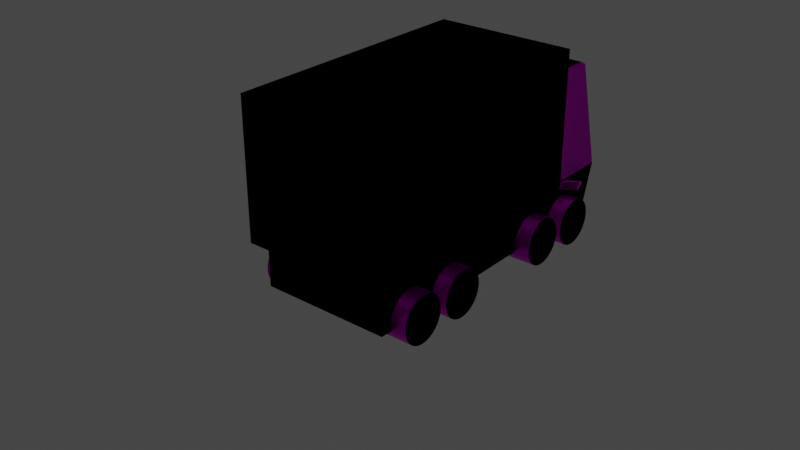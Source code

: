 # Source: truck.blend  (saved by Blender 4.0.36; exported with 4.5.12 LTS)
import bpy
from mathutils import Matrix  # noqa: F401  (used for matrix-valued properties, if any)

bpy.ops.wm.read_factory_settings(use_empty=True)
scene = bpy.context.scene
scene.name = 'Scene'

# ---- collections
col_collection = bpy.data.collections.new('Collection'); scene.collection.children.link(col_collection)

# ---- images (referenced by path relative to the original .blend; pixels are not part of the script)
import os
ASSET_DIR = os.environ.get("B2B_ASSET_DIR", "")  # directory of the original .blend (textures are referenced by path, not embedded)
HERE = os.path.dirname(os.path.abspath(__file__))  # packed textures are extracted next to this script under _unpacked/

def load_image(name, relpath, width, height, colorspace="sRGB"):
    """Load a texture the original file referenced (path relative to the .blend, or extracted next to this script)."""
    p = next((c for c in (os.path.join(HERE, relpath), os.path.join(ASSET_DIR, relpath)) if relpath and os.path.exists(c)), "")
    if p:
        img = bpy.data.images.load(p, check_existing=True)
        img.name = name
    else:  # same state as the original file: an image datablock whose file is absent (Cycles renders it pink)
        img = bpy.data.images.new(name, width, height)
        img.source = "FILE"
        img.filepath = "//" + (relpath or name)
    img.colorspace_settings.name = colorspace
    return img
img_imphenziapalette01_png = load_image('ImphenziaPalette01.png', 'ImphenziaPalette01.png', 1024, 1024, 'sRGB')

# ---- materials (node trees are filled in below, after node groups)
mat_material = bpy.data.materials.new('Material')
mat_material.alpha_threshold = 0.0
mat_material.use_transparent_shadow = False
mat_material.roughness = 0.5
mat_material.line_color = (0.0, 0.0, 0.0, 1.0)

# ---- material node trees
mat_material.use_nodes = True; mat_material.node_tree.nodes.clear()
_N = mat_material.node_tree.nodes; _L = mat_material.node_tree.links
n0 = _N.new('ShaderNodeOutputMaterial'); n0.name = 'Material Output'; n0.location = (300, 300)
n1 = _N.new('ShaderNodeBsdfPrincipled'); n1.name = 'Principled BSDF'; n1.location = (10, 300)
n1.distribution = 'GGX'
n1.subsurface_method = 'RANDOM_WALK_SKIN'
n1.inputs[1].default_value = 1.0
n1.inputs[2].default_value = 0.2849
n1.inputs[3].default_value = 1.45
n1.inputs[27].default_value = (0.0, 0.0, 0.0, 1.0)
n1.inputs[28].default_value = 1.0
n2 = _N.new('ShaderNodeTexImage'); n2.name = 'Image Texture'; n2.location = (-300, -13)
n2.image = img_imphenziapalette01_png
_L.new(n1.outputs[0], n0.inputs[0])
_L.new(n2.outputs[0], n1.inputs[0])
n0.is_active_output = True

# ---- world
world_world = bpy.data.worlds.new('World'); scene.world = world_world
world_world.use_nodes = True; world_world.node_tree.nodes.clear()
_N = world_world.node_tree.nodes; _L = world_world.node_tree.links
n0 = _N.new('ShaderNodeOutputWorld'); n0.name = 'World Output'; n0.location = (300, 300)
n1 = _N.new('ShaderNodeBackground'); n1.name = 'Background'; n1.location = (10, 300)
n1.inputs[0].default_value = (0.05088, 0.05088, 0.05088, 1.0)
_L.new(n1.outputs[0], n0.inputs[0])
n0.is_active_output = True
world_world.color = (0.05088, 0.05088, 0.05088)
world_world.use_sun_shadow = False
world_world.sun_shadow_jitter_overblur = 0.0

# ---- meshes
me_cube = bpy.data.meshes.new('Cube')
me_cube.from_pydata([(0.0, 3.983, 1.0), (1.567, 3.983, 1.0), (1.567, -2.327, 1.0), (1.567, -2.327, -0.1262), (1.567, 3.635, -0.1262), (0.0, -2.327, 1.0), (0.0, -2.327, -0.1262), (0.0, 3.635, -0.1262), (1.567, 5.475, 1.0), (1.567, 5.127, -0.1262), (0.0, 5.475, 1.0), (0.0, 5.127, -0.1262), (1.358, 4.034, 3.526), (0.0, 4.034, 3.526), (0.0, 5.142, 3.526), (1.358, 5.142, 3.526), (0.0, 3.789, 1.0), (1.73, 3.789, 1.0), (1.73, -2.659, 1.0), (0.0, -2.659, 1.0), (1.73, 3.789, 4.303), (0.0, 3.789, 4.303), (1.73, -2.659, 4.303), (0.0, -2.659, 4.303), (1.455, 5.428, 0.8457), (1.466, 5.282, 0.3764), (1.016, 5.425, 0.8368), (1.026, 5.279, 0.3674), (1.455, 5.456, 0.8368), (1.466, 5.311, 0.3675), (1.016, 5.454, 0.8279), (1.026, 5.308, 0.3585), (1.459, 5.379, 0.6893), (1.463, 5.331, 0.5328), (1.019, 5.376, 0.6803), (1.023, 5.328, 0.5239), (1.459, 5.408, 0.6804), (1.463, 5.359, 0.524), (1.019, 5.405, 0.6714), (1.023, 5.357, 0.515), (0.7311, 5.409, 0.7861), (0.7311, 5.193, 0.08771), (0.0, 5.409, 0.7861), (0.0, 5.193, 0.08771), (0.7311, 5.409, 0.7861), (0.7311, 5.193, 0.08771), (0.0, 5.409, 0.7861), (0.0, 5.193, 0.08771), (0.7311, 5.431, 0.7794), (0.7311, 5.214, 0.0811), (0.0, 5.431, 0.7794), (0.0, 5.214, 0.0811), (0.7311, 5.378, 0.6863), (0.7311, 5.347, 0.5865), (0.7311, 5.317, 0.4868), (0.7311, 5.286, 0.387), (0.7311, 5.255, 0.2872), (0.7311, 5.224, 0.1875), (0.0, 5.378, 0.6863), (0.0, 5.347, 0.5865), (0.0, 5.317, 0.4868), (0.0, 5.286, 0.387), (0.0, 5.255, 0.2872), (0.0, 5.224, 0.1875), (0.7311, 5.378, 0.6863), (0.7311, 5.347, 0.5865), (0.7311, 5.317, 0.4868), (0.7311, 5.286, 0.387), (0.7311, 5.255, 0.2872), (0.7311, 5.224, 0.1875), (0.7311, 5.4, 0.6797), (0.7311, 5.369, 0.5799), (0.7311, 5.338, 0.4802), (0.7311, 5.307, 0.3804), (0.7311, 5.276, 0.2806), (0.7311, 5.245, 0.1809), (0.0, 5.4, 0.6797), (0.0, 5.369, 0.5799), (0.0, 5.338, 0.4802), (0.0, 5.307, 0.3804), (0.0, 5.276, 0.2806), (0.0, 5.245, 0.1809), (0.7311, 5.285, 0.1687), (0.7311, 5.254, 0.06891), (0.0, 5.47, 0.7673), (0.7311, 5.47, 0.7673), (0.0, 5.254, 0.06891), (0.0, 5.285, 0.1687), (0.7311, 5.439, 0.6675), (0.7311, 5.408, 0.5677), (0.7311, 5.377, 0.468), (0.7311, 5.346, 0.3682), (0.7311, 5.316, 0.2684), (0.0, 5.439, 0.6675), (0.0, 5.408, 0.5677), (0.0, 5.377, 0.468), (0.0, 5.346, 0.3682), (0.0, 5.316, 0.2684), (3.828, -5.246, -2.514), (1.3, 5.051, 3.588), (0.0, 5.051, 3.588), (0.0, 4.037, 3.588), (1.3, 4.037, 3.588), (1.566, 4.048, 0.9693), (1.566, 4.0, 0.814), (1.566, 4.254, 0.9693), (1.566, 4.206, 0.814), (1.745, 4.235, 0.9693), (1.637, 4.06, 0.9693), (1.612, 4.019, 0.814), (1.72, 4.194, 0.814), (2.11, 4.126, 1.136), (1.666, 4.014, 1.072), (1.592, 3.957, 0.8448), (2.036, 4.069, 0.9085), (2.143, 3.934, 1.181), (1.698, 3.968, 1.06), (1.649, 3.956, 0.872), (2.094, 3.923, 0.9927), (1.464, -2.327, 0.2655), (1.464, -2.327, -0.01328), (1.077, -2.327, 0.2655), (1.077, -2.327, -0.01328), (1.464, -2.382, 0.2655), (1.464, -2.382, -0.01328), (1.077, -2.382, -0.01328), (1.077, -2.382, 0.2655), (1.206, -2.327, -0.01328), (1.335, -2.327, -0.01328), (1.335, -2.327, 0.2655), (1.206, -2.327, 0.2655), (1.206, -2.382, -0.01328), (1.335, -2.382, -0.01328), (1.335, -2.382, 0.2655), (1.206, -2.382, 0.2655), (0.6006, -2.327, 0.1726), (0.6006, -2.327, -0.04142), (0.0, -2.327, 0.1726), (0.0, -2.327, -0.04142), (0.6261, -2.327, 0.1974), (0.6261, -2.327, -0.06625), (0.0, -2.327, 0.1974), (0.0, -2.327, -0.06625), (0.6006, -2.327, 0.1726), (0.6006, -2.327, -0.04142), (0.0, -2.327, 0.1726), (0.0, -2.327, -0.04142), (0.6261, -2.327, 0.1974), (0.6261, -2.327, -0.06625), (0.0, -2.327, 0.1974), (0.0, -2.327, -0.06625), (0.6006, -2.327, 0.1726), (0.6006, -2.327, -0.04142), (0.0, -2.327, -0.04142), (0.0, -2.327, 0.1726), (0.6261, -2.327, 0.1974), (0.6261, -2.327, -0.06625), (0.0, -2.327, -0.06625), (0.0, -2.327, 0.1974), (0.6261, -2.327, 0.1974), (0.6261, -2.327, -0.06625), (0.0, -2.327, -0.06625), (0.0, -2.327, 0.1974), (0.6261, -2.327, 0.1974), (0.6261, -2.327, -0.06625), (0.0, -2.327, -0.06625), (0.0, -2.327, 0.1974), (0.6006, -2.367, 0.1726), (0.6006, -2.367, -0.04142), (0.0, -2.367, -0.04142), (0.0, -2.367, 0.1726), (0.6261, -2.347, 0.1974), (0.6261, -2.347, -0.06625), (0.0, -2.347, -0.06625), (0.0, -2.347, 0.1974)], [], [(3, 4, 1, 2), (8, 10, 14, 15), (15, 14, 100, 99), (7, 11, 9, 4), (3, 2, 5, 6), (11, 10, 8, 9), (6, 7, 4, 3), (2, 1, 0, 5), (4, 9, 8, 1), (0, 1, 12, 13), (1, 8, 15, 12), (18, 19, 16, 17), (22, 20, 21, 23), (18, 17, 20, 22), (17, 16, 21, 20), (19, 18, 22, 23), (34, 32, 24, 26), (38, 30, 28, 36), (25, 27, 31, 29), (33, 25, 29, 37), (34, 26, 30, 38), (26, 24, 28, 30), (27, 35, 39, 31), (35, 34, 38, 39), (24, 32, 36, 28), (32, 33, 37, 36), (31, 39, 37, 29), (39, 38, 36, 37), (27, 25, 33, 35), (35, 33, 32, 34), (58, 52, 40, 42), (46, 44, 48, 50), (57, 41, 45, 69), (42, 40, 44, 46), (41, 43, 47, 45), (73, 74, 92, 91), (45, 47, 51, 49), (69, 45, 49, 75), (44, 64, 70, 48), (64, 65, 71, 70), (65, 66, 72, 71), (66, 67, 73, 72), (67, 68, 74, 73), (68, 69, 75, 74), (81, 75, 82, 87), (81, 80, 74, 75), (71, 72, 90, 89), (79, 78, 72, 73), (70, 76, 93, 88), (77, 76, 70, 71), (40, 52, 64, 44), (52, 53, 65, 64), (53, 54, 66, 65), (54, 55, 67, 66), (55, 56, 68, 67), (56, 57, 69, 68), (43, 41, 57, 63), (63, 57, 56, 62), (62, 56, 55, 61), (61, 55, 54, 60), (60, 54, 53, 59), (59, 53, 52, 58), (93, 84, 85, 88), (86, 87, 82, 83), (97, 96, 91, 92), (95, 94, 89, 90), (74, 80, 97, 92), (75, 49, 83, 82), (79, 73, 91, 96), (50, 48, 85, 84), (72, 78, 95, 90), (49, 51, 86, 83), (77, 71, 89, 94), (48, 70, 88, 85), (102, 99, 100, 101), (104, 103, 105, 106), (110, 107, 111, 114), (106, 105, 107, 110), (105, 103, 108, 107), (104, 106, 110, 109), (103, 104, 109, 108), (113, 114, 118, 117), (107, 108, 112, 111), (109, 110, 114, 113), (108, 109, 113, 112), (117, 118, 115, 116), (112, 113, 117, 116), (114, 111, 115, 118), (111, 112, 116, 115), (127, 122, 121, 130), (131, 134, 126, 125), (130, 121, 126, 134), (120, 119, 123, 124), (121, 122, 125, 126), (128, 120, 124, 132), (122, 127, 131, 125), (127, 128, 132, 131), (119, 129, 133, 123), (129, 130, 134, 133), (124, 123, 133, 132), (132, 133, 134, 131), (120, 128, 129, 119), (128, 127, 130, 129), (138, 136, 152, 153), (142, 140, 156, 157), (140, 142, 150, 148), (136, 138, 146, 144), (141, 139, 147, 149), (139, 140, 148, 147), (137, 135, 143, 145), (135, 136, 144, 143), (151, 154, 170, 167), (157, 156, 160, 161), (139, 141, 158, 155), (140, 139, 155, 156), (135, 137, 154, 151), (136, 135, 151, 152), (159, 162, 166, 163), (155, 158, 162, 159), (156, 155, 159, 160), (165, 164, 172, 173), (160, 159, 163, 164), (161, 160, 164, 165), (168, 167, 170, 169), (152, 151, 167, 168), (153, 152, 168, 169), (172, 171, 174, 173), (163, 166, 174, 171), (164, 163, 171, 172), (12, 15, 99, 102), (13, 12, 102, 101)])
_uv = me_cube.uv_layers.new(name='UVMap')
_uv.uv.foreach_set('vector', [0.3228, 0.05902, 0.3228, 0.05902, 0.3228, 0.05902, 0.3228, 0.05902, 0.1432, 0.8071, 0.1432, 0.8071, 0.1432, 0.8071, 0.1432, 0.8071, 0.3253, 0.0664, 0.3253, 0.0664, 0.3253, 0.0664, 0.3253, 0.0664, 0.3228, 0.05902, 0.3228, 0.05902, 0.3228, 0.05902, 0.3228, 0.05902, 0.3228, 0.05902, 0.3228, 0.05902, 0.3228, 0.05902, 0.3228, 0.05902, 0.3228, 0.05902, 0.3228, 0.05902, 0.3228, 0.05902, 0.3228, 0.05902, 0.3228, 0.05902, 0.3228, 0.05902, 0.3228, 0.05902, 0.3228, 0.05902, 0.3228, 0.05902, 0.3228, 0.05902, 0.3228, 0.05902, 0.3228, 0.05902, 0.3228, 0.05902, 0.3228, 0.05902, 0.3228, 0.05902, 0.3228, 0.05902, 0.3228, 0.05902, 0.3228, 0.05902, 0.3228, 0.05902, 0.3228, 0.05902, 0.1432, 0.8071, 0.1432, 0.8071, 0.1432, 0.8071, 0.1432, 0.8071, 0.07675, 0.9326, 0.07675, 0.9326, 0.07675, 0.9326, 0.07675, 0.9326, 0.07675, 0.9277, 0.07675, 0.9277, 0.07675, 0.9277, 0.07675, 0.9277, 0.07675, 0.9277, 0.07675, 0.9277, 0.07675, 0.9277, 0.07675, 0.9277, 0.07675, 0.9277, 0.07675, 0.9277, 0.07675, 0.9277, 0.07675, 0.9277, 0.07675, 0.9277, 0.07675, 0.9277, 0.07675, 0.9277, 0.07675, 0.9277, 0.3228, 0.05902, 0.3228, 0.05902, 0.3228, 0.05902, 0.3228, 0.05902, 0.1899, 0.5659, 0.1899, 0.5659, 0.1899, 0.5659, 0.1899, 0.5659, 0.5295, 0.6841, 0.5295, 0.6841, 0.5295, 0.6841, 0.5295, 0.6841, 0.5295, 0.6841, 0.5295, 0.6841, 0.5295, 0.6841, 0.5295, 0.6841, 0.1899, 0.5659, 0.1899, 0.5659, 0.1899, 0.5659, 0.1899, 0.5659, 0.1899, 0.5659, 0.1899, 0.5659, 0.1899, 0.5659, 0.1899, 0.5659, 0.5295, 0.6841, 0.5295, 0.6841, 0.5295, 0.6841, 0.5295, 0.6841, 0.7239, 0.6841, 0.7239, 0.6841, 0.7239, 0.6841, 0.7239, 0.6841, 0.1899, 0.5659, 0.1899, 0.5659, 0.1899, 0.5659, 0.1899, 0.5659, 0.7239, 0.6841, 0.7239, 0.6841, 0.7239, 0.6841, 0.7239, 0.6841, 0.5295, 0.6841, 0.5295, 0.6841, 0.5295, 0.6841, 0.5295, 0.6841, 0.7239, 0.6841, 0.7239, 0.6841, 0.7239, 0.6841, 0.7239, 0.6841, 0.3228, 0.05902, 0.3228, 0.05902, 0.3228, 0.05902, 0.3228, 0.05902, 0.3228, 0.05902, 0.3228, 0.05902, 0.3228, 0.05902, 0.3228, 0.05902, 0.3228, 0.05902, 0.3228, 0.05902, 0.3228, 0.05902, 0.3228, 0.05902, 0.1924, 0.03687, 0.1924, 0.03687, 0.1924, 0.03687, 0.1924, 0.03687, 0.3228, 0.05902, 0.3228, 0.05902, 0.3228, 0.05902, 0.3228, 0.05902, 0.3228, 0.05902, 0.3228, 0.05902, 0.3228, 0.05902, 0.3228, 0.05902, 0.3228, 0.05902, 0.3228, 0.05902, 0.3228, 0.05902, 0.3228, 0.05902, 0.1924, 0.03687, 0.1924, 0.03687, 0.1924, 0.03687, 0.1924, 0.03687, 0.4409, 0.06148, 0.4409, 0.06148, 0.4409, 0.06148, 0.4409, 0.06148, 0.1924, 0.03687, 0.1924, 0.03687, 0.1924, 0.03687, 0.1924, 0.03687, 0.1924, 0.03687, 0.1924, 0.03687, 0.1924, 0.03687, 0.1924, 0.03687, 0.3228, 0.05902, 0.3228, 0.05902, 0.3228, 0.05902, 0.3228, 0.05902, 0.1924, 0.03687, 0.1924, 0.03687, 0.1924, 0.03687, 0.1924, 0.03687, 0.3228, 0.05902, 0.3228, 0.05902, 0.3228, 0.05902, 0.3228, 0.05902, 0.1924, 0.03687, 0.1924, 0.03687, 0.1924, 0.03687, 0.1924, 0.03687, 0.3228, 0.05902, 0.3228, 0.05902, 0.3228, 0.05902, 0.3228, 0.05902, 0.4409, 0.06148, 0.4409, 0.06148, 0.4409, 0.06148, 0.4409, 0.06148, 0.9306, 0.9424, 0.9306, 0.9424, 0.9306, 0.9424, 0.9306, 0.9424, 0.1924, 0.03687, 0.1924, 0.03687, 0.1924, 0.03687, 0.1924, 0.03687, 0.9306, 0.9424, 0.9306, 0.9424, 0.9306, 0.9424, 0.9306, 0.9424, 0.4409, 0.06148, 0.4409, 0.06148, 0.4409, 0.06148, 0.4409, 0.06148, 0.9306, 0.9424, 0.9306, 0.9424, 0.9306, 0.9424, 0.9306, 0.9424, 0.3228, 0.05902, 0.3228, 0.05902, 0.3228, 0.05902, 0.3228, 0.05902, 0.3228, 0.05902, 0.3228, 0.05902, 0.3228, 0.05902, 0.3228, 0.05902, 0.3228, 0.05902, 0.3228, 0.05902, 0.3228, 0.05902, 0.3228, 0.05902, 0.3228, 0.05902, 0.3228, 0.05902, 0.3228, 0.05902, 0.3228, 0.05902, 0.3228, 0.05902, 0.3228, 0.05902, 0.3228, 0.05902, 0.3228, 0.05902, 0.3228, 0.05902, 0.3228, 0.05902, 0.3228, 0.05902, 0.3228, 0.05902, 0.3228, 0.05902, 0.3228, 0.05902, 0.3228, 0.05902, 0.3228, 0.05902, 0.3228, 0.05902, 0.3228, 0.05902, 0.3228, 0.05902, 0.3228, 0.05902, 0.3228, 0.05902, 0.3228, 0.05902, 0.3228, 0.05902, 0.3228, 0.05902, 0.3228, 0.05902, 0.3228, 0.05902, 0.3228, 0.05902, 0.3228, 0.05902, 0.3228, 0.05902, 0.3228, 0.05902, 0.3228, 0.05902, 0.3228, 0.05902, 0.3228, 0.05902, 0.3228, 0.05902, 0.3228, 0.05902, 0.3228, 0.05902, 0.1924, 0.03687, 0.1924, 0.03687, 0.1924, 0.03687, 0.1924, 0.03687, 0.1924, 0.03687, 0.1924, 0.03687, 0.1924, 0.03687, 0.1924, 0.03687, 0.1924, 0.03687, 0.1924, 0.03687, 0.1924, 0.03687, 0.1924, 0.03687, 0.1924, 0.03687, 0.1924, 0.03687, 0.1924, 0.03687, 0.1924, 0.03687, 0.4409, 0.06148, 0.4409, 0.06148, 0.4409, 0.06148, 0.4409, 0.06148, 0.1924, 0.03687, 0.1924, 0.03687, 0.1924, 0.03687, 0.1924, 0.03687, 0.4409, 0.06148, 0.4409, 0.06148, 0.4409, 0.06148, 0.4409, 0.06148, 0.1924, 0.03687, 0.1924, 0.03687, 0.1924, 0.03687, 0.1924, 0.03687, 0.4409, 0.06148, 0.4409, 0.06148, 0.4409, 0.06148, 0.4409, 0.06148, 0.4409, 0.06148, 0.4409, 0.06148, 0.4409, 0.06148, 0.4409, 0.06148, 0.4409, 0.06148, 0.4409, 0.06148, 0.4409, 0.06148, 0.4409, 0.06148, 0.1924, 0.03687, 0.1924, 0.03687, 0.1924, 0.03687, 0.1924, 0.03687, 0.3228, 0.05902, 0.3228, 0.05902, 0.3228, 0.05902, 0.3228, 0.05902, 0.3228, 0.05902, 0.3228, 0.05902, 0.3228, 0.05902, 0.3228, 0.05902, 0.4459, 0.07378, 0.4459, 0.07378, 0.4459, 0.07378, 0.4459, 0.07378, 0.4459, 0.07378, 0.4459, 0.07378, 0.4459, 0.07378, 0.4459, 0.07378, 0.4459, 0.07378, 0.4459, 0.07378, 0.4459, 0.07378, 0.4459, 0.07378, 0.4459, 0.07378, 0.4459, 0.07378, 0.4459, 0.07378, 0.4459, 0.07378, 0.4459, 0.07378, 0.4459, 0.07378, 0.4459, 0.07378, 0.4459, 0.07378, 0.4459, 0.07378, 0.4459, 0.07378, 0.4459, 0.07378, 0.4459, 0.07378, 0.4459, 0.07378, 0.4459, 0.07378, 0.4459, 0.07378, 0.4459, 0.07378, 0.4459, 0.07378, 0.4459, 0.07378, 0.4459, 0.07378, 0.4459, 0.07378, 0.3228, 0.05902, 0.3228, 0.05902, 0.3228, 0.05902, 0.3228, 0.05902, 0.4459, 0.07378, 0.4459, 0.07378, 0.4459, 0.07378, 0.4459, 0.07378, 0.4459, 0.07378, 0.4459, 0.07378, 0.4459, 0.07378, 0.4459, 0.07378, 0.4459, 0.07378, 0.4459, 0.07378, 0.4459, 0.07378, 0.4459, 0.07378, 0.4459, 0.07378, 0.4459, 0.07378, 0.4459, 0.07378, 0.4459, 0.07378, 0.3228, 0.05902, 0.3228, 0.05902, 0.3228, 0.05902, 0.3228, 0.05902, 0.3007, 0.6545, 0.3007, 0.6545, 0.3007, 0.6545, 0.3007, 0.6545, 0.3007, 0.6545, 0.3007, 0.6545, 0.3007, 0.6545, 0.3007, 0.6545, 0.719, 0.6718, 0.719, 0.6718, 0.719, 0.6718, 0.719, 0.6718, 0.3007, 0.6545, 0.3007, 0.6545, 0.3007, 0.6545, 0.3007, 0.6545, 0.719, 0.6718, 0.719, 0.6718, 0.719, 0.6718, 0.719, 0.6718, 0.3007, 0.6545, 0.3007, 0.6545, 0.3007, 0.6545, 0.3007, 0.6545, 0.2761, 0.5561, 0.2761, 0.5561, 0.2761, 0.5561, 0.2761, 0.5561, 0.719, 0.6718, 0.719, 0.6718, 0.719, 0.6718, 0.719, 0.6718, 0.2761, 0.5561, 0.2761, 0.5561, 0.2761, 0.5561, 0.2761, 0.5561, 0.719, 0.6718, 0.719, 0.6718, 0.719, 0.6718, 0.719, 0.6718, 0.2761, 0.5561, 0.2761, 0.5561, 0.2761, 0.5561, 0.2761, 0.5561, 0.3228, 0.05902, 0.3228, 0.05902, 0.3228, 0.05902, 0.3228, 0.05902, 0.3228, 0.05902, 0.3228, 0.05902, 0.3228, 0.05902, 0.3228, 0.05902, 0.3228, 0.05902, 0.3228, 0.05902, 0.3228, 0.05902, 0.3228, 0.05902, 0.3228, 0.05902, 0.3228, 0.05902, 0.3228, 0.05902, 0.3228, 0.05902, 0.3228, 0.05902, 0.3228, 0.05902, 0.3228, 0.05902, 0.3228, 0.05902, 0.3228, 0.05902, 0.3228, 0.05902, 0.3228, 0.05902, 0.3228, 0.05902, 0.3228, 0.05902, 0.3228, 0.05902, 0.3228, 0.05902, 0.3228, 0.05902, 0.3228, 0.05902, 0.3228, 0.05902, 0.3228, 0.05902, 0.3228, 0.05902, 0.3228, 0.05902, 0.3228, 0.05902, 0.3228, 0.05902, 0.3228, 0.05902, 0.3228, 0.05902, 0.3228, 0.05902, 0.3228, 0.05902, 0.3228, 0.05902, 0.09397, 0.8883, 0.09397, 0.8883, 0.09397, 0.8883, 0.09397, 0.8883, 0.3228, 0.05902, 0.3228, 0.05902, 0.3228, 0.05902, 0.3228, 0.05902, 0.3228, 0.05902, 0.3228, 0.05902, 0.3228, 0.05902, 0.3228, 0.05902, 0.3228, 0.05902, 0.3228, 0.05902, 0.3228, 0.05902, 0.3228, 0.05902, 0.3228, 0.05902, 0.3228, 0.05902, 0.3228, 0.05902, 0.3228, 0.05902, 0.3228, 0.05902, 0.3228, 0.05902, 0.3228, 0.05902, 0.3228, 0.05902, 0.3228, 0.05902, 0.3228, 0.05902, 0.3228, 0.05902, 0.3228, 0.05902, 0.3228, 0.05902, 0.3228, 0.05902, 0.3228, 0.05902, 0.3228, 0.05902, 0.3228, 0.05902, 0.3228, 0.05902, 0.3228, 0.05902, 0.3228, 0.05902, 0.436, 0.09101, 0.436, 0.09101, 0.436, 0.09101, 0.436, 0.09101, 0.3228, 0.05902, 0.3228, 0.05902, 0.3228, 0.05902, 0.3228, 0.05902, 0.3228, 0.05902, 0.3228, 0.05902, 0.3228, 0.05902, 0.3228, 0.05902, 0.09397, 0.8883, 0.09397, 0.8883, 0.09397, 0.8883, 0.09397, 0.8883, 0.09397, 0.8883, 0.09397, 0.8883, 0.09397, 0.8883, 0.09397, 0.8883, 0.09397, 0.8883, 0.09397, 0.8883, 0.09397, 0.8883, 0.09397, 0.8883, 0.436, 0.09101, 0.436, 0.09101, 0.436, 0.09101, 0.436, 0.09101, 0.436, 0.09101, 0.436, 0.09101, 0.436, 0.09101, 0.436, 0.09101, 0.436, 0.09101, 0.436, 0.09101, 0.436, 0.09101, 0.436, 0.09101, 0.3253, 0.0664, 0.3253, 0.0664, 0.3253, 0.0664, 0.3253, 0.0664, 0.3228, 0.05902, 0.3228, 0.05902, 0.3228, 0.05902, 0.3228, 0.05902])
me_cube.materials.append(mat_material)
me_cube.use_mirror_vertex_groups = False
me_cube.update()
me_cube_001 = bpy.data.meshes.new('Cube.001')
me_cube_001.from_pydata([(1.938, -0.9072, 0.02588), (1.285, -0.9072, 0.02588), (1.285, 4.717, 0.02588), (1.938, 4.717, 0.02588), (1.285, 4.706, -0.0855), (1.938, 4.706, -0.0855), (1.285, 4.673, -0.1926), (1.938, 4.673, -0.1926), (1.285, 4.62, -0.2913), (1.938, 4.62, -0.2913), (1.285, 4.549, -0.3778), (1.938, 4.549, -0.3778), (1.285, 4.463, -0.4488), (1.938, 4.463, -0.4488), (1.285, 4.364, -0.5016), (1.938, 4.364, -0.5016), (1.285, 4.257, -0.5341), (1.938, 4.257, -0.5341), (1.285, 4.146, -0.545), (1.938, 4.146, -0.545), (1.285, 4.034, -0.5341), (1.938, 4.034, -0.5341), (1.285, 3.927, -0.5016), (1.938, 3.927, -0.5016), (1.285, 3.828, -0.4488), (1.938, 3.828, -0.4488), (1.285, 3.742, -0.3778), (1.938, 3.742, -0.3778), (1.285, 3.671, -0.2913), (1.938, 3.671, -0.2913), (1.285, 3.618, -0.1926), (1.938, 3.618, -0.1926), (1.285, 3.586, -0.0855), (1.938, 3.586, -0.0855), (1.285, 3.575, 0.02588), (1.938, 3.575, 0.02588), (1.285, 3.586, 0.1373), (1.938, 3.586, 0.1373), (1.285, 3.618, 0.2444), (1.938, 3.618, 0.2444), (1.285, 3.671, 0.3431), (1.938, 3.671, 0.3431), (1.285, 3.742, 0.4296), (1.938, 3.742, 0.4296), (1.285, 3.828, 0.5006), (1.938, 3.828, 0.5006), (1.285, 3.927, 0.5534), (1.938, 3.927, 0.5534), (1.285, 4.034, 0.5858), (1.938, 4.034, 0.5858), (1.285, 4.146, 0.5968), (1.938, 4.146, 0.5968), (1.285, 4.257, 0.5858), (1.938, 4.257, 0.5858), (1.285, 4.364, 0.5534), (1.938, 4.364, 0.5534), (1.285, 4.463, 0.5006), (1.938, 4.463, 0.5006), (1.285, 4.549, 0.4296), (1.938, 4.549, 0.4296), (1.285, 4.62, 0.3431), (1.938, 4.62, 0.3431), (1.285, 4.673, 0.2444), (1.938, 4.673, 0.2444), (1.285, 4.706, 0.1373), (1.938, 4.706, 0.1373), (1.285, -0.9182, -0.0855), (1.938, -0.9182, -0.0855), (1.285, -0.9507, -0.1926), (1.938, -0.9507, -0.1926), (1.285, -1.003, -0.2913), (1.938, -1.003, -0.2913), (1.285, -1.074, -0.3778), (1.938, -1.074, -0.3778), (1.285, -1.161, -0.4488), (1.938, -1.161, -0.4488), (1.285, -1.26, -0.5016), (1.938, -1.26, -0.5016), (1.285, -1.367, -0.5341), (1.938, -1.367, -0.5341), (1.285, -1.478, -0.545), (1.938, -1.478, -0.545), (1.285, -1.59, -0.5341), (1.938, -1.59, -0.5341), (1.285, -1.697, -0.5016), (1.938, -1.697, -0.5016), (1.285, -1.795, -0.4488), (1.938, -1.795, -0.4488), (1.285, -1.882, -0.3778), (1.938, -1.882, -0.3778), (1.285, -1.953, -0.2913), (1.938, -1.953, -0.2913), (1.285, -2.006, -0.1926), (1.938, -2.006, -0.1926), (1.285, -2.038, -0.0855), (1.938, -2.038, -0.0855), (1.285, -2.049, 0.02588), (1.938, -2.049, 0.02588), (1.285, -2.038, 0.1373), (1.938, -2.038, 0.1373), (1.285, -2.006, 0.2444), (1.938, -2.006, 0.2444), (1.285, -1.953, 0.3431), (1.938, -1.953, 0.3431), (1.285, -1.882, 0.4296), (1.938, -1.882, 0.4296), (1.285, -1.795, 0.5006), (1.938, -1.795, 0.5006), (1.285, -1.697, 0.5534), (1.938, -1.697, 0.5534), (1.285, -1.59, 0.5858), (1.938, -1.59, 0.5858), (1.285, -1.478, 0.5968), (1.938, -1.478, 0.5968), (1.285, -1.367, 0.5858), (1.938, -1.367, 0.5858), (1.285, -1.26, 0.5534), (1.938, -1.26, 0.5534), (1.285, -1.161, 0.5006), (1.938, -1.161, 0.5006), (1.285, -1.074, 0.4296), (1.938, -1.074, 0.4296), (1.285, -1.003, 0.3431), (1.938, -1.003, 0.3431), (1.285, -0.9507, 0.2444), (1.938, -0.9507, 0.2444), (1.285, -0.9182, 0.1373), (1.938, -0.9182, 0.1373), (1.938, 0.4041, 0.02588), (1.285, 0.4041, 0.02588), (1.285, 0.3931, -0.0855), (1.938, 0.3931, -0.0855), (1.285, 0.3606, -0.1926), (1.938, 0.3606, -0.1926), (1.285, 0.3079, -0.2913), (1.938, 0.3079, -0.2913), (1.285, 0.2369, -0.3778), (1.938, 0.2369, -0.3778), (1.285, 0.1504, -0.4488), (1.938, 0.1504, -0.4488), (1.285, 0.05166, -0.5016), (1.938, 0.05166, -0.5016), (1.285, -0.05544, -0.5341), (1.938, -0.05544, -0.5341), (1.285, -0.1668, -0.545), (1.938, -0.1668, -0.545), (1.285, -0.2782, -0.5341), (1.938, -0.2782, -0.5341), (1.285, -0.3853, -0.5016), (1.938, -0.3853, -0.5016), (1.285, -0.484, -0.4488), (1.938, -0.484, -0.4488), (1.285, -0.5705, -0.3778), (1.938, -0.5705, -0.3778), (1.285, -0.6415, -0.2913), (1.938, -0.6415, -0.2913), (1.285, -0.6943, -0.1926), (1.938, -0.6943, -0.1926), (1.285, -0.7268, -0.0855), (1.938, -0.7268, -0.0855), (1.285, -0.7378, 0.02588), (1.938, -0.7378, 0.02588), (1.285, -0.7268, 0.1373), (1.938, -0.7268, 0.1373), (1.285, -0.6943, 0.2444), (1.938, -0.6943, 0.2444), (1.285, -0.6415, 0.3431), (1.938, -0.6415, 0.3431), (1.285, -0.5705, 0.4296), (1.938, -0.5705, 0.4296), (1.285, -0.484, 0.5006), (1.938, -0.484, 0.5006), (1.285, -0.3853, 0.5534), (1.938, -0.3853, 0.5534), (1.285, -0.2782, 0.5858), (1.938, -0.2782, 0.5858), (1.285, -0.1668, 0.5968), (1.938, -0.1668, 0.5968), (1.285, -0.05544, 0.5858), (1.938, -0.05544, 0.5858), (1.285, 0.05166, 0.5534), (1.938, 0.05166, 0.5534), (1.285, 0.1504, 0.5006), (1.938, 0.1504, 0.5006), (1.285, 0.2369, 0.4296), (1.938, 0.2369, 0.4296), (1.285, 0.3079, 0.3431), (1.938, 0.3079, 0.3431), (1.285, 0.3606, 0.2444), (1.938, 0.3606, 0.2444), (1.285, 0.3931, 0.1373), (1.938, 0.3931, 0.1373), (1.938, 3.424, 0.02588), (1.285, 3.424, 0.02588), (1.285, 3.413, -0.0855), (1.938, 3.413, -0.0855), (1.285, 3.38, -0.1926), (1.938, 3.38, -0.1926), (1.285, 3.327, -0.2913), (1.938, 3.327, -0.2913), (1.285, 3.256, -0.3778), (1.938, 3.256, -0.3778), (1.285, 3.17, -0.4488), (1.938, 3.17, -0.4488), (1.285, 3.071, -0.5016), (1.938, 3.071, -0.5016), (1.285, 2.964, -0.5341), (1.938, 2.964, -0.5341), (1.285, 2.853, -0.545), (1.938, 2.853, -0.545), (1.285, 2.741, -0.5341), (1.938, 2.741, -0.5341), (1.285, 2.634, -0.5016), (1.938, 2.634, -0.5016), (1.285, 2.535, -0.4488), (1.938, 2.535, -0.4488), (1.285, 2.449, -0.3778), (1.938, 2.449, -0.3778), (1.285, 2.378, -0.2913), (1.938, 2.378, -0.2913), (1.285, 2.325, -0.1926), (1.938, 2.325, -0.1926), (1.285, 2.293, -0.0855), (1.938, 2.293, -0.0855), (1.285, 2.282, 0.02588), (1.938, 2.282, 0.02588), (1.285, 2.293, 0.1373), (1.938, 2.293, 0.1373), (1.285, 2.325, 0.2444), (1.938, 2.325, 0.2444), (1.285, 2.378, 0.3431), (1.938, 2.378, 0.3431), (1.285, 2.449, 0.4296), (1.938, 2.449, 0.4296), (1.285, 2.535, 0.5006), (1.938, 2.535, 0.5006), (1.285, 2.634, 0.5534), (1.938, 2.634, 0.5534), (1.285, 2.741, 0.5858), (1.938, 2.741, 0.5858), (1.285, 2.853, 0.5968), (1.938, 2.853, 0.5968), (1.285, 2.964, 0.5858), (1.938, 2.964, 0.5858), (1.285, 3.071, 0.5534), (1.938, 3.071, 0.5534), (1.285, 3.17, 0.5006), (1.938, 3.17, 0.5006), (1.285, 3.256, 0.4296), (1.938, 3.256, 0.4296), (1.285, 3.327, 0.3431), (1.938, 3.327, 0.3431), (1.285, 3.38, 0.2444), (1.938, 3.38, 0.2444), (1.285, 3.413, 0.1373), (1.938, 3.413, 0.1373)], [], [(134, 135, 137, 136), (67, 0, 127, 125, 123, 121, 119, 117, 115, 113, 111, 109, 107, 105, 103, 101, 99, 97, 95, 93, 91, 89, 87, 85, 83, 81, 79, 77, 75, 73, 71, 69), (2, 3, 5, 4), (129, 130, 132, 134, 136, 138, 140, 142, 144, 146, 148, 150, 152, 154, 156, 158, 160, 162, 164, 166, 168, 170, 172, 174, 176, 178, 180, 182, 184, 186, 188, 190), (122, 123, 125, 124), (4, 5, 7, 6), (138, 139, 141, 140), (120, 121, 123, 122), (6, 7, 9, 8), (140, 141, 143, 142), (118, 119, 121, 120), (8, 9, 11, 10), (142, 143, 145, 144), (116, 117, 119, 118), (10, 11, 13, 12), (144, 145, 147, 146), (114, 115, 117, 116), (12, 13, 15, 14), (146, 147, 149, 148), (112, 113, 115, 114), (14, 15, 17, 16), (148, 149, 151, 150), (110, 111, 113, 112), (16, 17, 19, 18), (150, 151, 153, 152), (108, 109, 111, 110), (18, 19, 21, 20), (152, 153, 155, 154), (106, 107, 109, 108), (20, 21, 23, 22), (154, 155, 157, 156), (104, 105, 107, 106), (22, 23, 25, 24), (156, 157, 159, 158), (102, 103, 105, 104), (24, 25, 27, 26), (158, 159, 161, 160), (100, 101, 103, 102), (26, 27, 29, 28), (160, 161, 163, 162), (98, 99, 101, 100), (28, 29, 31, 30), (162, 163, 165, 164), (96, 97, 99, 98), (30, 31, 33, 32), (164, 165, 167, 166), (94, 95, 97, 96), (32, 33, 35, 34), (166, 167, 169, 168), (92, 93, 95, 94), (34, 35, 37, 36), (168, 169, 171, 170), (90, 91, 93, 92), (36, 37, 39, 38), (170, 171, 173, 172), (88, 89, 91, 90), (38, 39, 41, 40), (172, 173, 175, 174), (86, 87, 89, 88), (40, 41, 43, 42), (174, 175, 177, 176), (84, 85, 87, 86), (42, 43, 45, 44), (176, 177, 179, 178), (82, 83, 85, 84), (44, 45, 47, 46), (178, 179, 181, 180), (80, 81, 83, 82), (46, 47, 49, 48), (180, 181, 183, 182), (78, 79, 81, 80), (48, 49, 51, 50), (182, 183, 185, 184), (76, 77, 79, 78), (50, 51, 53, 52), (184, 185, 187, 186), (74, 75, 77, 76), (52, 53, 55, 54), (186, 187, 189, 188), (72, 73, 75, 74), (54, 55, 57, 56), (131, 128, 191, 189, 187, 185, 183, 181, 179, 177, 175, 173, 171, 169, 167, 165, 163, 161, 159, 157, 155, 153, 151, 149, 147, 145, 143, 141, 139, 137, 135, 133), (70, 71, 73, 72), (56, 57, 59, 58), (1, 66, 68, 70, 72, 74, 76, 78, 80, 82, 84, 86, 88, 90, 92, 94, 96, 98, 100, 102, 104, 106, 108, 110, 112, 114, 116, 118, 120, 122, 124, 126), (68, 69, 71, 70), (58, 59, 61, 60), (126, 127, 0, 1), (66, 67, 69, 68), (60, 61, 63, 62), (5, 3, 65, 63, 61, 59, 57, 55, 53, 51, 49, 47, 45, 43, 41, 39, 37, 35, 33, 31, 29, 27, 25, 23, 21, 19, 17, 15, 13, 11, 9, 7), (1, 0, 67, 66), (62, 63, 65, 64), (136, 137, 139, 138), (124, 125, 127, 126), (64, 65, 3, 2), (2, 4, 6, 8, 10, 12, 14, 16, 18, 20, 22, 24, 26, 28, 30, 32, 34, 36, 38, 40, 42, 44, 46, 48, 50, 52, 54, 56, 58, 60, 62, 64), (132, 133, 135, 134), (190, 191, 128, 129), (130, 131, 133, 132), (129, 128, 131, 130), (188, 189, 191, 190), (198, 199, 201, 200), (193, 194, 196, 198, 200, 202, 204, 206, 208, 210, 212, 214, 216, 218, 220, 222, 224, 226, 228, 230, 232, 234, 236, 238, 240, 242, 244, 246, 248, 250, 252, 254), (202, 203, 205, 204), (204, 205, 207, 206), (206, 207, 209, 208), (208, 209, 211, 210), (210, 211, 213, 212), (212, 213, 215, 214), (214, 215, 217, 216), (216, 217, 219, 218), (218, 219, 221, 220), (220, 221, 223, 222), (222, 223, 225, 224), (224, 225, 227, 226), (226, 227, 229, 228), (228, 229, 231, 230), (230, 231, 233, 232), (232, 233, 235, 234), (234, 235, 237, 236), (236, 237, 239, 238), (238, 239, 241, 240), (240, 241, 243, 242), (242, 243, 245, 244), (244, 245, 247, 246), (246, 247, 249, 248), (248, 249, 251, 250), (250, 251, 253, 252), (195, 192, 255, 253, 251, 249, 247, 245, 243, 241, 239, 237, 235, 233, 231, 229, 227, 225, 223, 221, 219, 217, 215, 213, 211, 209, 207, 205, 203, 201, 199, 197), (200, 201, 203, 202), (196, 197, 199, 198), (254, 255, 192, 193), (194, 195, 197, 196), (193, 192, 195, 194), (252, 253, 255, 254)])
_uv = me_cube_001.uv_layers.new(name='UVMap')
_uv.uv.foreach_set('vector', [0.9257, 0.9479, 0.9257, 0.9479, 0.9257, 0.9479, 0.9257, 0.9479, 0.9257, 0.9479, 0.9257, 0.9479, 0.9257, 0.9479, 0.9257, 0.9479, 0.9257, 0.9479, 0.9257, 0.9479, 0.9257, 0.9479, 0.9257, 0.9479, 0.9257, 0.9479, 0.9257, 0.9479, 0.9257, 0.9479, 0.9257, 0.9479, 0.9257, 0.9479, 0.9257, 0.9479, 0.9257, 0.9479, 0.9257, 0.9479, 0.9257, 0.9479, 0.9257, 0.9479, 0.9257, 0.9479, 0.9257, 0.9479, 0.9257, 0.9479, 0.9257, 0.9479, 0.9257, 0.9479, 0.9257, 0.9479, 0.9257, 0.9479, 0.9257, 0.9479, 0.9257, 0.9479, 0.9257, 0.9479, 0.9257, 0.9479, 0.9257, 0.9479, 0.9257, 0.9479, 0.9257, 0.9479, 0.9257, 0.9479, 0.9257, 0.9479, 0.9257, 0.9479, 0.9257, 0.9479, 0.9257, 0.9479, 0.9257, 0.9479, 0.9257, 0.9479, 0.9257, 0.9479, 0.9257, 0.9479, 0.9257, 0.9479, 0.9257, 0.9479, 0.9257, 0.9479, 0.9257, 0.9479, 0.9257, 0.9479, 0.9257, 0.9479, 0.9257, 0.9479, 0.9257, 0.9479, 0.9257, 0.9479, 0.9257, 0.9479, 0.9257, 0.9479, 0.9257, 0.9479, 0.9257, 0.9479, 0.9257, 0.9479, 0.9257, 0.9479, 0.9257, 0.9479, 0.9257, 0.9479, 0.9257, 0.9479, 0.9257, 0.9479, 0.9257, 0.9479, 0.9257, 0.9479, 0.9257, 0.9479, 0.9257, 0.9479, 0.9257, 0.9479, 0.9257, 0.9479, 0.9257, 0.9479, 0.9257, 0.9479, 0.9257, 0.9479, 0.9257, 0.9479, 0.9257, 0.9479, 0.9257, 0.9479, 0.9257, 0.9479, 0.9257, 0.9479, 0.9257, 0.9479, 0.9257, 0.9479, 0.9257, 0.9479, 0.9257, 0.9479, 0.9257, 0.9479, 0.9257, 0.9479, 0.4459, 0.06452, 0.4459, 0.06452, 0.4459, 0.06452, 0.4459, 0.06452, 0.4459, 0.06452, 0.4459, 0.06452, 0.4459, 0.06452, 0.4459, 0.06452, 0.4459, 0.06452, 0.4459, 0.06452, 0.4459, 0.06452, 0.4459, 0.06452, 0.9257, 0.9479, 0.9257, 0.9479, 0.9257, 0.9479, 0.9257, 0.9479, 0.4459, 0.06452, 0.4459, 0.06452, 0.4459, 0.06452, 0.4459, 0.06452, 0.4459, 0.06452, 0.4459, 0.06452, 0.4459, 0.06452, 0.4459, 0.06452, 0.4459, 0.06452, 0.4459, 0.06452, 0.4459, 0.06452, 0.4459, 0.06452, 0.4459, 0.06452, 0.4459, 0.06452, 0.4459, 0.06452, 0.4459, 0.06452, 0.9257, 0.9479, 0.9257, 0.9479, 0.9257, 0.9479, 0.9257, 0.9479, 0.9257, 0.9479, 0.9257, 0.9479, 0.9257, 0.9479, 0.9257, 0.9479, 0.9257, 0.9479, 0.9257, 0.9479, 0.9257, 0.9479, 0.9257, 0.9479, 0.4459, 0.06452, 0.4459, 0.06452, 0.4459, 0.06452, 0.4459, 0.06452, 0.9257, 0.9479, 0.9257, 0.9479, 0.9257, 0.9479, 0.9257, 0.9479, 0.9257, 0.9479, 0.9257, 0.9479, 0.9257, 0.9479, 0.9257, 0.9479, 0.9257, 0.9479, 0.9257, 0.9479, 0.9257, 0.9479, 0.9257, 0.9479, 0.9257, 0.9479, 0.9257, 0.9479, 0.9257, 0.9479, 0.9257, 0.9479, 0.4459, 0.06452, 0.4459, 0.06452, 0.4459, 0.06452, 0.4459, 0.06452, 0.9257, 0.9479, 0.9257, 0.9479, 0.9257, 0.9479, 0.9257, 0.9479, 0.9257, 0.9479, 0.9257, 0.9479, 0.9257, 0.9479, 0.9257, 0.9479, 0.9257, 0.9479, 0.9257, 0.9479, 0.9257, 0.9479, 0.9257, 0.9479, 0.4459, 0.06452, 0.4459, 0.06452, 0.4459, 0.06452, 0.4459, 0.06452, 0.4459, 0.06452, 0.4459, 0.06452, 0.4459, 0.06452, 0.4459, 0.06452, 0.4459, 0.06452, 0.4459, 0.06452, 0.4459, 0.06452, 0.4459, 0.06452, 0.9257, 0.9479, 0.9257, 0.9479, 0.9257, 0.9479, 0.9257, 0.9479, 0.9257, 0.9479, 0.9257, 0.9479, 0.9257, 0.9479, 0.9257, 0.9479, 0.9257, 0.9479, 0.9257, 0.9479, 0.9257, 0.9479, 0.9257, 0.9479, 0.9257, 0.9479, 0.9257, 0.9479, 0.9257, 0.9479, 0.9257, 0.9479, 0.9257, 0.9479, 0.9257, 0.9479, 0.9257, 0.9479, 0.9257, 0.9479, 0.9257, 0.9479, 0.9257, 0.9479, 0.9257, 0.9479, 0.9257, 0.9479, 0.4459, 0.06452, 0.4459, 0.06452, 0.4459, 0.06452, 0.4459, 0.06452, 0.4459, 0.06452, 0.4459, 0.06452, 0.4459, 0.06452, 0.4459, 0.06452, 0.4459, 0.06452, 0.4459, 0.06452, 0.4459, 0.06452, 0.4459, 0.06452, 0.9257, 0.9479, 0.9257, 0.9479, 0.9257, 0.9479, 0.9257, 0.9479, 0.9257, 0.9479, 0.9257, 0.9479, 0.9257, 0.9479, 0.9257, 0.9479, 0.4459, 0.06452, 0.4459, 0.06452, 0.4459, 0.06452, 0.4459, 0.06452, 0.9257, 0.9479, 0.9257, 0.9479, 0.9257, 0.9479, 0.9257, 0.9479, 0.9257, 0.9479, 0.9257, 0.9479, 0.9257, 0.9479, 0.9257, 0.9479, 0.9257, 0.9479, 0.9257, 0.9479, 0.9257, 0.9479, 0.9257, 0.9479, 0.4459, 0.06452, 0.4459, 0.06452, 0.4459, 0.06452, 0.4459, 0.06452, 0.9257, 0.9479, 0.9257, 0.9479, 0.9257, 0.9479, 0.9257, 0.9479, 0.9257, 0.9479, 0.9257, 0.9479, 0.9257, 0.9479, 0.9257, 0.9479, 0.4459, 0.06452, 0.4459, 0.06452, 0.4459, 0.06452, 0.4459, 0.06452, 0.9257, 0.9479, 0.9257, 0.9479, 0.9257, 0.9479, 0.9257, 0.9479, 0.9257, 0.9479, 0.9257, 0.9479, 0.9257, 0.9479, 0.9257, 0.9479, 0.9257, 0.9479, 0.9257, 0.9479, 0.9257, 0.9479, 0.9257, 0.9479, 0.4459, 0.06452, 0.4459, 0.06452, 0.4459, 0.06452, 0.4459, 0.06452, 0.4459, 0.06452, 0.4459, 0.06452, 0.4459, 0.06452, 0.4459, 0.06452, 0.9257, 0.9479, 0.9257, 0.9479, 0.9257, 0.9479, 0.9257, 0.9479, 0.4459, 0.06452, 0.4459, 0.06452, 0.4459, 0.06452, 0.4459, 0.06452, 0.9257, 0.9479, 0.9257, 0.9479, 0.9257, 0.9479, 0.9257, 0.9479, 0.4459, 0.06452, 0.4459, 0.06452, 0.4459, 0.06452, 0.4459, 0.06452, 0.4459, 0.06452, 0.4459, 0.06452, 0.4459, 0.06452, 0.4459, 0.06452, 0.9257, 0.9479, 0.9257, 0.9479, 0.9257, 0.9479, 0.9257, 0.9479, 0.9257, 0.9479, 0.9257, 0.9479, 0.9257, 0.9479, 0.9257, 0.9479, 0.9257, 0.9479, 0.9257, 0.9479, 0.9257, 0.9479, 0.9257, 0.9479, 0.9257, 0.9479, 0.9257, 0.9479, 0.9257, 0.9479, 0.9257, 0.9479, 0.9257, 0.9479, 0.9257, 0.9479, 0.9257, 0.9479, 0.9257, 0.9479, 0.9257, 0.9479, 0.9257, 0.9479, 0.9257, 0.9479, 0.9257, 0.9479, 0.4459, 0.06452, 0.4459, 0.06452, 0.4459, 0.06452, 0.4459, 0.06452, 0.4459, 0.06452, 0.4459, 0.06452, 0.4459, 0.06452, 0.4459, 0.06452, 0.4459, 0.06452, 0.4459, 0.06452, 0.4459, 0.06452, 0.4459, 0.06452, 0.9257, 0.9479, 0.9257, 0.9479, 0.9257, 0.9479, 0.9257, 0.9479, 0.4459, 0.06452, 0.4459, 0.06452, 0.4459, 0.06452, 0.4459, 0.06452, 0.9257, 0.9479, 0.9257, 0.9479, 0.9257, 0.9479, 0.9257, 0.9479, 0.9257, 0.9479, 0.9257, 0.9479, 0.9257, 0.9479, 0.9257, 0.9479, 0.4459, 0.06452, 0.4459, 0.06452, 0.4459, 0.06452, 0.4459, 0.06452, 0.4459, 0.06452, 0.4459, 0.06452, 0.4459, 0.06452, 0.4459, 0.06452, 0.9257, 0.9479, 0.9257, 0.9479, 0.9257, 0.9479, 0.9257, 0.9479, 0.9257, 0.9479, 0.9257, 0.9479, 0.9257, 0.9479, 0.9257, 0.9479, 0.9257, 0.9479, 0.9257, 0.9479, 0.9257, 0.9479, 0.9257, 0.9479, 0.9257, 0.9479, 0.9257, 0.9479, 0.9257, 0.9479, 0.9257, 0.9479, 0.9257, 0.9479, 0.9257, 0.9479, 0.9257, 0.9479, 0.9257, 0.9479, 0.9257, 0.9479, 0.9257, 0.9479, 0.9257, 0.9479, 0.9257, 0.9479, 0.9257, 0.9479, 0.9257, 0.9479, 0.9257, 0.9479, 0.9257, 0.9479, 0.9257, 0.9479, 0.9257, 0.9479, 0.9257, 0.9479, 0.9257, 0.9479, 0.9257, 0.9479, 0.9257, 0.9479, 0.9257, 0.9479, 0.9257, 0.9479, 0.9257, 0.9479, 0.9257, 0.9479, 0.9257, 0.9479, 0.9257, 0.9479, 0.9257, 0.9479, 0.9257, 0.9479, 0.9257, 0.9479, 0.9257, 0.9479, 0.9257, 0.9479, 0.9257, 0.9479, 0.9257, 0.9479, 0.9257, 0.9479, 0.9257, 0.9479, 0.9257, 0.9479, 0.9257, 0.9479, 0.9257, 0.9479, 0.9257, 0.9479, 0.9257, 0.9479, 0.9257, 0.9479, 0.9257, 0.9479, 0.9257, 0.9479, 0.9257, 0.9479, 0.9257, 0.9479, 0.9257, 0.9479, 0.9257, 0.9479, 0.9257, 0.9479, 0.9257, 0.9479, 0.9257, 0.9479, 0.9257, 0.9479, 0.9257, 0.9479, 0.9257, 0.9479, 0.9257, 0.9479, 0.9257, 0.9479, 0.9257, 0.9479, 0.9257, 0.9479, 0.9257, 0.9479, 0.9257, 0.9479, 0.9257, 0.9479, 0.9257, 0.9479, 0.9257, 0.9479, 0.9257, 0.9479, 0.9257, 0.9479, 0.9257, 0.9479, 0.9257, 0.9479, 0.9257, 0.9479, 0.9257, 0.9479, 0.9257, 0.9479, 0.9257, 0.9479, 0.9257, 0.9479, 0.9257, 0.9479, 0.9257, 0.9479, 0.9257, 0.9479, 0.9257, 0.9479, 0.9257, 0.9479, 0.9257, 0.9479, 0.9257, 0.9479, 0.9257, 0.9479, 0.9257, 0.9479, 0.9257, 0.9479, 0.9257, 0.9479, 0.9257, 0.9479, 0.9257, 0.9479, 0.9257, 0.9479, 0.9257, 0.9479, 0.9257, 0.9479, 0.9257, 0.9479, 0.9257, 0.9479, 0.9257, 0.9479, 0.4459, 0.06452, 0.4459, 0.06452, 0.4459, 0.06452, 0.4459, 0.06452, 0.9257, 0.9479, 0.9257, 0.9479, 0.9257, 0.9479, 0.9257, 0.9479, 0.9257, 0.9479, 0.9257, 0.9479, 0.9257, 0.9479, 0.9257, 0.9479, 0.9257, 0.9479, 0.9257, 0.9479, 0.9257, 0.9479, 0.9257, 0.9479, 0.9257, 0.9479, 0.9257, 0.9479, 0.9257, 0.9479, 0.9257, 0.9479, 0.9257, 0.9479, 0.9257, 0.9479, 0.9257, 0.9479, 0.9257, 0.9479, 0.9257, 0.9479, 0.9257, 0.9479, 0.9257, 0.9479, 0.9257, 0.9479, 0.9257, 0.9479, 0.9257, 0.9479, 0.9257, 0.9479, 0.9257, 0.9479, 0.9257, 0.9479, 0.9257, 0.9479, 0.9257, 0.9479, 0.9257, 0.9479, 0.9257, 0.9479, 0.9257, 0.9479, 0.9257, 0.9479, 0.9257, 0.9479, 0.9257, 0.9479, 0.9257, 0.9479, 0.9257, 0.9479, 0.9257, 0.9479, 0.9257, 0.9479, 0.9257, 0.9479, 0.9257, 0.9479, 0.9257, 0.9479, 0.9257, 0.9479, 0.9257, 0.9479, 0.9257, 0.9479, 0.9257, 0.9479, 0.9257, 0.9479, 0.9257, 0.9479, 0.9257, 0.9479, 0.9257, 0.9479, 0.9257, 0.9479, 0.9257, 0.9479, 0.9257, 0.9479, 0.9257, 0.9479, 0.9257, 0.9479, 0.9257, 0.9479, 0.9257, 0.9479, 0.9257, 0.9479, 0.4459, 0.06452, 0.4459, 0.06452, 0.4459, 0.06452, 0.4459, 0.06452, 0.9257, 0.9479, 0.9257, 0.9479, 0.9257, 0.9479, 0.9257, 0.9479, 0.9257, 0.9479, 0.9257, 0.9479, 0.9257, 0.9479, 0.9257, 0.9479, 0.9257, 0.9479, 0.9257, 0.9479, 0.9257, 0.9479, 0.9257, 0.9479, 0.9257, 0.9479, 0.9257, 0.9479, 0.9257, 0.9479, 0.9257, 0.9479, 0.9257, 0.9479, 0.9257, 0.9479, 0.9257, 0.9479, 0.9257, 0.9479, 0.9257, 0.9479, 0.9257, 0.9479, 0.9257, 0.9479, 0.9257, 0.9479, 0.9257, 0.9479, 0.9257, 0.9479, 0.9257, 0.9479, 0.9257, 0.9479, 0.9257, 0.9479, 0.9257, 0.9479, 0.9257, 0.9479, 0.9257, 0.9479, 0.9257, 0.9479, 0.9257, 0.9479, 0.9257, 0.9479, 0.9257, 0.9479, 0.9257, 0.9479, 0.9257, 0.9479, 0.9257, 0.9479, 0.9257, 0.9479, 0.9257, 0.9479, 0.9257, 0.9479, 0.9257, 0.9479, 0.9257, 0.9479, 0.4459, 0.06452, 0.4459, 0.06452, 0.4459, 0.06452, 0.4459, 0.06452, 0.9257, 0.9479, 0.9257, 0.9479, 0.9257, 0.9479, 0.9257, 0.9479, 0.9257, 0.9479, 0.9257, 0.9479, 0.9257, 0.9479, 0.9257, 0.9479, 0.9257, 0.9479, 0.9257, 0.9479, 0.9257, 0.9479, 0.9257, 0.9479, 0.9257, 0.9479, 0.9257, 0.9479, 0.9257, 0.9479, 0.9257, 0.9479, 0.9257, 0.9479, 0.9257, 0.9479, 0.9257, 0.9479, 0.9257, 0.9479, 0.9257, 0.9479, 0.9257, 0.9479, 0.9257, 0.9479, 0.9257, 0.9479, 0.9257, 0.9479, 0.9257, 0.9479, 0.9257, 0.9479, 0.9257, 0.9479, 0.9257, 0.9479, 0.9257, 0.9479, 0.9257, 0.9479, 0.9257, 0.9479, 0.9257, 0.9479, 0.9257, 0.9479, 0.9257, 0.9479, 0.9257, 0.9479, 0.9257, 0.9479, 0.9257, 0.9479, 0.9257, 0.9479, 0.9257, 0.9479, 0.4459, 0.06452, 0.4459, 0.06452, 0.4459, 0.06452, 0.4459, 0.06452, 0.9257, 0.9479, 0.9257, 0.9479, 0.9257, 0.9479, 0.9257, 0.9479, 0.9257, 0.9479, 0.9257, 0.9479, 0.9257, 0.9479, 0.9257, 0.9479, 0.4459, 0.06452, 0.4459, 0.06452, 0.4459, 0.06452, 0.4459, 0.06452, 0.4459, 0.06452, 0.4459, 0.06452, 0.4459, 0.06452, 0.4459, 0.06452, 0.4459, 0.06452, 0.4459, 0.06452, 0.4459, 0.06452, 0.4459, 0.06452, 0.9257, 0.9479, 0.9257, 0.9479, 0.9257, 0.9479, 0.9257, 0.9479, 0.9257, 0.9479, 0.9257, 0.9479, 0.9257, 0.9479, 0.9257, 0.9479, 0.9257, 0.9479, 0.9257, 0.9479, 0.9257, 0.9479, 0.9257, 0.9479, 0.4459, 0.06452, 0.4459, 0.06452, 0.4459, 0.06452, 0.4459, 0.06452, 0.9257, 0.9479, 0.9257, 0.9479, 0.9257, 0.9479, 0.9257, 0.9479, 0.9257, 0.9479, 0.9257, 0.9479, 0.9257, 0.9479, 0.9257, 0.9479, 0.9257, 0.9479, 0.9257, 0.9479, 0.9257, 0.9479, 0.9257, 0.9479, 0.4459, 0.06452, 0.4459, 0.06452, 0.4459, 0.06452, 0.4459, 0.06452, 0.4459, 0.06452, 0.4459, 0.06452, 0.4459, 0.06452, 0.4459, 0.06452, 0.9257, 0.9479, 0.9257, 0.9479, 0.9257, 0.9479, 0.9257, 0.9479, 0.9257, 0.9479, 0.9257, 0.9479, 0.9257, 0.9479, 0.9257, 0.9479, 0.4459, 0.06452, 0.4459, 0.06452, 0.4459, 0.06452, 0.4459, 0.06452, 0.9257, 0.9479, 0.9257, 0.9479, 0.9257, 0.9479, 0.9257, 0.9479, 0.9257, 0.9479, 0.9257, 0.9479, 0.9257, 0.9479, 0.9257, 0.9479, 0.4459, 0.06452, 0.4459, 0.06452, 0.4459, 0.06452, 0.4459, 0.06452, 0.4459, 0.06452, 0.4459, 0.06452, 0.4459, 0.06452, 0.4459, 0.06452, 0.4459, 0.06452, 0.4459, 0.06452, 0.4459, 0.06452, 0.4459, 0.06452, 0.9257, 0.9479, 0.9257, 0.9479, 0.9257, 0.9479, 0.9257, 0.9479, 0.9257, 0.9479, 0.9257, 0.9479, 0.9257, 0.9479, 0.9257, 0.9479, 0.9257, 0.9479, 0.9257, 0.9479, 0.9257, 0.9479, 0.9257, 0.9479, 0.9257, 0.9479, 0.9257, 0.9479, 0.9257, 0.9479, 0.9257, 0.9479, 0.9257, 0.9479, 0.9257, 0.9479, 0.9257, 0.9479, 0.9257, 0.9479, 0.9257, 0.9479, 0.9257, 0.9479, 0.9257, 0.9479, 0.9257, 0.9479, 0.9257, 0.9479, 0.9257, 0.9479, 0.9257, 0.9479, 0.9257, 0.9479, 0.9257, 0.9479, 0.9257, 0.9479, 0.9257, 0.9479, 0.9257, 0.9479, 0.9257, 0.9479, 0.9257, 0.9479, 0.9257, 0.9479, 0.9257, 0.9479, 0.9257, 0.9479, 0.9257, 0.9479, 0.9257, 0.9479, 0.9257, 0.9479, 0.9257, 0.9479, 0.9257, 0.9479, 0.9257, 0.9479, 0.9257, 0.9479, 0.9257, 0.9479, 0.9257, 0.9479, 0.9257, 0.9479, 0.9257, 0.9479, 0.9257, 0.9479, 0.9257, 0.9479, 0.9257, 0.9479, 0.9257, 0.9479, 0.9257, 0.9479, 0.9257, 0.9479, 0.9257, 0.9479, 0.9257, 0.9479, 0.9257, 0.9479, 0.9257, 0.9479, 0.9257, 0.9479, 0.9257, 0.9479, 0.4459, 0.06452, 0.4459, 0.06452, 0.4459, 0.06452, 0.4459, 0.06452])
me_cube_001.materials.append(mat_material)
me_cube_001.use_mirror_vertex_groups = False
me_cube_001.update()

# ---- objects
ob_cube = bpy.data.objects.new('Cube', me_cube)
ob_cube_001 = bpy.data.objects.new('Cube.001', me_cube_001)

# ---- transforms, parenting, visibility, modifiers, constraints
ob_cube.location = (0.0, 0.0, 0.0)
ob_cube.lock_rotations_4d = False
ob_cube.empty_display_type = 'ARROWS'
ob_cube.lineart.crease_threshold = 0.0
_m = ob_cube.modifiers.new('Mirror', 'MIRROR')
_m.use_clip = True
_m = ob_cube.modifiers.new('Mirror.001', 'MIRROR')
_m.use_clip = True
ob_cube_001.location = (0.0, 0.0, 0.0)
ob_cube_001.lock_rotations_4d = False
ob_cube_001.empty_display_type = 'ARROWS'
ob_cube_001.lineart.crease_threshold = 0.0
_m = ob_cube_001.modifiers.new('Mirror', 'MIRROR')
_m = ob_cube_001.modifiers.new('Mirror.001', 'MIRROR')

# ---- collection membership
col_collection.objects.link(ob_cube)
col_collection.objects.link(ob_cube_001)

# ---- scene / render settings (as saved in the file)
scene.frame_start = 1; scene.frame_end = 250; scene.frame_set(0)
scene.render.engine = 'BLENDER_EEVEE_NEXT'
scene.cycles.sampling_pattern = 'TABULATED_SOBOL'
scene.view_settings.view_transform = 'Filmic'
bpy.context.view_layer.update()

# ---- added for rendering (the .blend has no active camera and no usable light): camera, sun
cam_auto = bpy.data.cameras.new('AutoCamera')
cam_auto.lens = 50.0
cam_auto.sensor_width = 36.0
cam_auto.clip_end = 1000.0
ob_auto_camera = bpy.data.objects.new('AutoCamera', cam_auto)
scene.collection.objects.link(ob_auto_camera)
ob_auto_camera.location = (13.7246, -16.355, 11.874)
ob_auto_camera.rotation_euler = (1.09748, -7.21219e-08, 0.694738)
scene.camera = ob_auto_camera
light_auto_sun = bpy.data.lights.new('AutoSun', 'SUN')
light_auto_sun.energy = 3.0
light_auto_sun.angle = 0.0523599
ob_auto_sun = bpy.data.objects.new('AutoSun', light_auto_sun)
scene.collection.objects.link(ob_auto_sun)
ob_auto_sun.rotation_euler = (0.872665, 0.174533, 0.523599)
bpy.context.view_layer.update()
